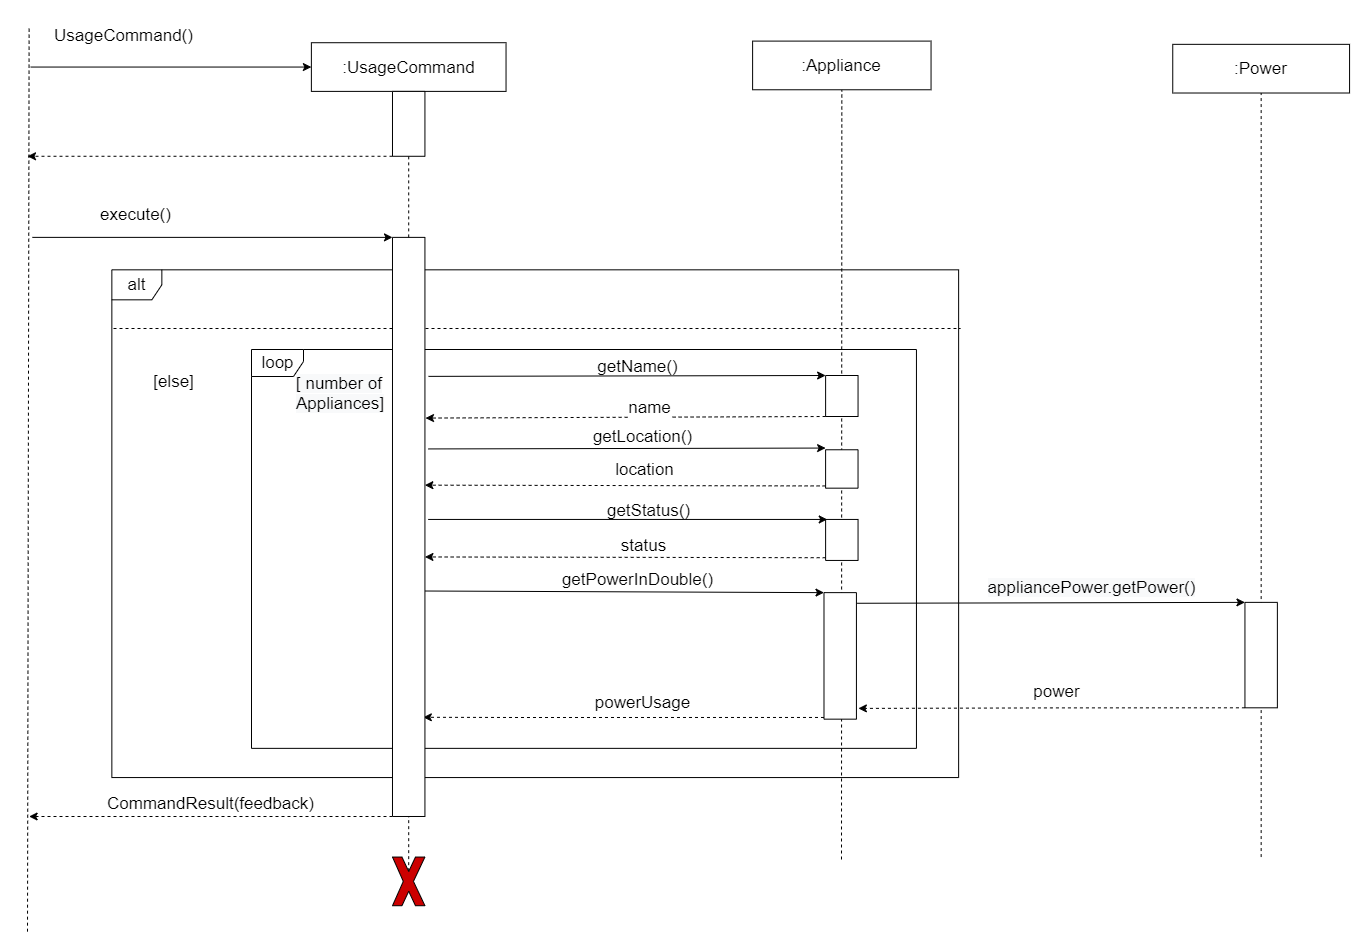

The diagram above was exported from draw.io. Its source (the exported page's mxGraphModel, read from the mxfile embedded in the PNG):
<mxGraphModel dx="3776" dy="2196" grid="1" gridSize="10" guides="1" tooltips="1" connect="1" arrows="1" fold="1" page="1" pageScale="1" pageWidth="850" pageHeight="1100" math="0" shadow="0">
  <root>
    <mxCell id="0" />
    <mxCell id="1" parent="0" />
    <mxCell id="2" value="" style="group" connectable="0" vertex="1" parent="1">
      <mxGeometry x="-1167" y="-580" width="1322.0679380214538" height="911.17" as="geometry" />
    </mxCell>
    <mxCell id="3" value="alt" style="shape=umlFrame;whiteSpace=wrap;html=1;width=50;height=30;fontSize=17;" vertex="1" parent="2">
      <mxGeometry x="84.35280095351618" y="249.3252688172043" width="846.7723480333729" height="507.7387275985663" as="geometry" />
    </mxCell>
    <mxCell id="4" value="" style="endArrow=none;dashed=1;html=1;entryX=0.5;entryY=1;entryDx=0;entryDy=0;fontSize=17;" edge="1" parent="2" target="15">
      <mxGeometry y="6" width="50" height="50" as="geometry">
        <mxPoint x="814" y="839" as="sourcePoint" />
        <mxPoint x="506.1168057210965" y="512.116559139785" as="targetPoint" />
      </mxGeometry>
    </mxCell>
    <mxCell id="5" value="loop" style="shape=umlFrame;whiteSpace=wrap;html=1;width=52;height=27;fontSize=17;" vertex="1" parent="2">
      <mxGeometry x="224" y="329" width="664.95" height="398.86" as="geometry" />
    </mxCell>
    <mxCell id="6" value=":&lt;span style=&quot;font-size: 17px;&quot;&gt;UsageCommand&lt;/span&gt;" style="rounded=0;whiteSpace=wrap;html=1;fontSize=17;" vertex="1" parent="2">
      <mxGeometry x="283.8796185935637" y="22.22168458781357" width="194.66030989272946" height="48.665053763440866" as="geometry" />
    </mxCell>
    <mxCell id="7" value="" style="endArrow=classic;html=1;entryX=0;entryY=0.5;entryDx=0;entryDy=0;fontSize=17;" edge="1" parent="2" target="6">
      <mxGeometry y="6" width="50" height="50" as="geometry">
        <mxPoint x="3.2443384982120733" y="46.55421146953404" as="sourcePoint" />
        <mxPoint x="56.77592371871265" y="6" as="targetPoint" />
      </mxGeometry>
    </mxCell>
    <mxCell id="8" value="" style="endArrow=none;dashed=1;html=1;fontSize=17;" edge="1" parent="2">
      <mxGeometry y="6" width="50" height="50" as="geometry">
        <mxPoint y="911.17" as="sourcePoint" />
        <mxPoint x="1.6221692491060367" y="6" as="targetPoint" />
      </mxGeometry>
    </mxCell>
    <mxCell id="9" value="UsageCommand()" style="text;html=1;align=center;verticalAlign=middle;resizable=0;points=[];autosize=1;fontSize=17;" vertex="1" parent="2">
      <mxGeometry x="21.17640047675809" width="150" height="30" as="geometry" />
    </mxCell>
    <mxCell id="10" value="" style="endArrow=classic;html=1;entryX=0;entryY=1;entryDx=0;entryDy=0;fontSize=17;" edge="1" parent="2" target="38">
      <mxGeometry y="6" width="50" height="50" as="geometry">
        <mxPoint x="4.866507747318337" y="216.8818996415771" as="sourcePoint" />
        <mxPoint x="137.88438617401675" y="216.88189964157817" as="targetPoint" />
      </mxGeometry>
    </mxCell>
    <mxCell id="11" value="execute()" style="text;html=1;align=center;verticalAlign=middle;resizable=0;points=[];autosize=1;fontSize=17;" vertex="1" parent="2">
      <mxGeometry x="62.99761620977347" y="179.43853046594984" width="90" height="30" as="geometry" />
    </mxCell>
    <mxCell id="12" value="CommandResult&lt;span style=&quot;font-family: helvetica; font-size: 17px;&quot;&gt;(feedback)&lt;/span&gt;" style="endArrow=classic;html=1;exitX=1;exitY=1;exitDx=0;exitDy=0;dashed=1;verticalAlign=bottom;fontSize=17;" edge="1" parent="2">
      <mxGeometry y="6" width="50" height="50" as="geometry">
        <mxPoint x="364.9880810488677" y="795.9960394265231" as="sourcePoint" />
        <mxPoint x="1.6221692491060367" y="795.9960394265233" as="targetPoint" />
        <mxPoint as="offset" />
      </mxGeometry>
    </mxCell>
    <mxCell id="13" style="edgeStyle=orthogonalEdgeStyle;rounded=0;orthogonalLoop=1;jettySize=auto;html=1;exitX=0.5;exitY=1;exitDx=0;exitDy=0;dashed=1;fontSize=17;" edge="1" parent="2">
      <mxGeometry y="6" as="geometry">
        <mxPoint x="64.88676996424306" y="395.32043010752693" as="sourcePoint" />
        <mxPoint x="64.88676996424306" y="395.32043010752693" as="targetPoint" />
      </mxGeometry>
    </mxCell>
    <mxCell id="14" value="" style="endArrow=none;dashed=1;html=1;entryX=0.5;entryY=1;entryDx=0;entryDy=0;fontSize=17;" edge="1" parent="2">
      <mxGeometry y="6" width="50" height="50" as="geometry">
        <mxPoint x="729.976162097735" y="314.2120071684588" as="sourcePoint" />
        <mxPoint x="729.976162097735" y="314.2120071684588" as="targetPoint" />
      </mxGeometry>
    </mxCell>
    <mxCell id="15" value=":Appliance" style="rounded=0;whiteSpace=wrap;html=1;fontSize=17;" vertex="1" parent="2">
      <mxGeometry x="725.109654350417" y="20.59951612903228" width="178.4386174016686" height="48.665053763440866" as="geometry" />
    </mxCell>
    <mxCell id="16" value="" style="rounded=0;whiteSpace=wrap;html=1;direction=south;fontSize=17;" vertex="1" parent="2">
      <mxGeometry x="798.11" y="355" width="32.44" height="41" as="geometry" />
    </mxCell>
    <mxCell id="17" value="" style="rounded=0;whiteSpace=wrap;html=1;direction=south;fontSize=17;" vertex="1" parent="2">
      <mxGeometry x="364.9880810488677" y="70.88673835125451" width="32.443384982121565" height="64.8867383512545" as="geometry" />
    </mxCell>
    <mxCell id="18" value="" style="endArrow=none;dashed=1;html=1;entryX=0.5;entryY=1;entryDx=0;entryDy=0;fontSize=17;" edge="1" parent="2" source="17" target="6">
      <mxGeometry y="6" width="50" height="50" as="geometry">
        <mxPoint x="154.10607866507746" y="1092.8528673835126" as="sourcePoint" />
        <mxPoint x="494.7616209773539" y="427.7637992831542" as="targetPoint" />
      </mxGeometry>
    </mxCell>
    <mxCell id="19" value="" style="endArrow=none;dashed=1;html=1;entryX=1;entryY=0.5;entryDx=0;entryDy=0;exitX=0.5;exitY=0.29;exitDx=0;exitDy=0;exitPerimeter=0;fontSize=17;" edge="1" parent="2" source="20">
      <mxGeometry y="6" width="50" height="50" as="geometry">
        <mxPoint x="381.2097735399284" y="786.2630286738353" as="sourcePoint" />
        <mxPoint x="381.2097735399284" y="795.9960394265233" as="targetPoint" />
      </mxGeometry>
    </mxCell>
    <mxCell id="20" value="" style="verticalLabelPosition=bottom;verticalAlign=top;html=1;shape=mxgraph.basic.x;fillColor=#CC0000;fontSize=17;" vertex="1" parent="2">
      <mxGeometry x="364.9880810488677" y="836.5502508960575" width="32.443384982121565" height="48.665053763440866" as="geometry" />
    </mxCell>
    <mxCell id="21" value="&lt;font style=&quot;font-size: 17px;&quot;&gt;[else]&lt;/font&gt;" style="text;html=1;strokeColor=none;fillColor=none;align=center;verticalAlign=middle;whiteSpace=wrap;rounded=0;fontSize=17;" vertex="1" parent="2">
      <mxGeometry x="113.55184743742552" y="345.0332078853047" width="64.88676996424313" height="32.44336917562725" as="geometry" />
    </mxCell>
    <mxCell id="22" value=":Power" style="rounded=0;whiteSpace=wrap;html=1;fontSize=17;" vertex="1" parent="2">
      <mxGeometry x="1145.2514898688912" y="23.843853046594973" width="176.81644815256254" height="48.665053763440866" as="geometry" />
    </mxCell>
    <mxCell id="23" value="&lt;span style=&quot;color: rgb(0, 0, 0); font-family: helvetica; font-style: normal; font-weight: 400; letter-spacing: normal; text-align: center; text-indent: 0px; text-transform: none; word-spacing: 0px; background-color: rgb(248, 249, 250); display: inline; float: none; font-size: 17px;&quot;&gt;&lt;font style=&quot;font-size: 17px;&quot;&gt;[ number of Appliances]&lt;/font&gt;&lt;/span&gt;" style="text;whiteSpace=wrap;html=1;fontSize=17;" vertex="1" parent="2">
      <mxGeometry x="267.0032181168058" y="346.65259856630826" width="87.59713945172822" height="77.86408602150539" as="geometry" />
    </mxCell>
    <mxCell id="24" value="" style="endArrow=classic;html=1;dashed=1;exitX=1;exitY=1;exitDx=0;exitDy=0;fontSize=17;" edge="1" parent="2">
      <mxGeometry y="6" width="50" height="50" as="geometry">
        <mxPoint x="364.9880810488677" y="135.77347670250902" as="sourcePoint" />
        <mxPoint y="135.77347670250902" as="targetPoint" />
      </mxGeometry>
    </mxCell>
    <mxCell id="25" style="edgeStyle=orthogonalEdgeStyle;rounded=0;orthogonalLoop=1;jettySize=auto;html=1;entryX=0.5;entryY=1;entryDx=0;entryDy=0;dashed=1;endArrow=none;endFill=0;fontSize=17;" edge="1" parent="2" target="22">
      <mxGeometry y="6" as="geometry">
        <mxPoint x="1233.6597139451728" y="836.5502508960575" as="sourcePoint" />
      </mxGeometry>
    </mxCell>
    <mxCell id="26" value="" style="endArrow=none;html=1;entryX=0.999;entryY=0.295;entryDx=0;entryDy=0;entryPerimeter=0;dashed=1;fontSize=17;" edge="1" parent="2">
      <mxGeometry y="6" width="50" height="50" as="geometry">
        <mxPoint x="86.00280095351604" y="308.001523297491" as="sourcePoint" />
        <mxPoint x="932.7800154946361" y="308.001523297491" as="targetPoint" />
      </mxGeometry>
    </mxCell>
    <mxCell id="27" value="" style="group;fontSize=17;" connectable="0" vertex="1" parent="2">
      <mxGeometry x="397.4314660309892" y="531.5825806451613" width="431.49702026221684" height="167.0833512544803" as="geometry" />
    </mxCell>
    <mxCell id="28" style="edgeStyle=orthogonalEdgeStyle;rounded=0;orthogonalLoop=1;jettySize=auto;html=1;entryX=0.522;entryY=0;entryDx=0;entryDy=0;entryPerimeter=0;dashed=1;fontSize=17;" edge="1" parent="27">
      <mxGeometry relative="1" as="geometry">
        <mxPoint x="399.0536352800953" y="165.3800743727593" as="sourcePoint" />
        <mxPoint x="-1.6221692491060786" y="165.2016358422939" as="targetPoint" />
        <Array as="points">
          <mxPoint x="95.70798569725862" y="165.38007437275985" />
          <mxPoint x="95.70798569725862" y="165.38007437275985" />
        </Array>
      </mxGeometry>
    </mxCell>
    <mxCell id="29" value="" style="rounded=0;whiteSpace=wrap;html=1;direction=south;fontSize=17;" vertex="1" parent="27">
      <mxGeometry x="399.0536352800953" y="40.55421146953405" width="32.443384982121565" height="126.52913978494624" as="geometry" />
    </mxCell>
    <mxCell id="30" value="" style="group;fontSize=17;" connectable="0" vertex="1" parent="27">
      <mxGeometry width="386.0762812872467" height="38.93204301075269" as="geometry" />
    </mxCell>
    <mxCell id="31" value="" style="endArrow=classic;html=1;entryX=0;entryY=1;entryDx=0;entryDy=0;fontSize=17;" edge="1" parent="30" target="29">
      <mxGeometry width="50" height="50" relative="1" as="geometry">
        <mxPoint y="38.93204301075271" as="sourcePoint" />
        <mxPoint x="386.0762812872467" y="38.93204301075271" as="targetPoint" />
      </mxGeometry>
    </mxCell>
    <mxCell id="32" value="" style="endArrow=classic;html=1;dashed=1;exitX=1;exitY=1;exitDx=0;exitDy=0;entryX=0.319;entryY=0.002;entryDx=0;entryDy=0;entryPerimeter=0;fontSize=17;" edge="1" parent="30">
      <mxGeometry x="1669.3300154504923" y="473.2933452807647" width="73.42592592592591" height="64.81481481481481" as="geometry">
        <mxPoint x="400.73853396901046" y="5.637419354838727" as="sourcePoint" />
        <mxPoint x="-0.0048867699647416885" y="4.866729587813694" as="targetPoint" />
      </mxGeometry>
    </mxCell>
    <mxCell id="33" value="status" style="edgeLabel;html=1;align=center;verticalAlign=middle;resizable=0;points=[];fontSize=17;" connectable="0" vertex="1" parent="32">
      <mxGeometry relative="1" as="geometry">
        <mxPoint x="17" y="-13" as="offset" />
      </mxGeometry>
    </mxCell>
    <mxCell id="34" value="" style="endArrow=classic;html=1;entryX=0;entryY=1;entryDx=0;entryDy=0;exitX=0.084;exitY=-0.026;exitDx=0;exitDy=0;exitPerimeter=0;fontSize=17;" edge="1" parent="2" source="29" target="36">
      <mxGeometry y="6" width="50" height="50" as="geometry">
        <mxPoint x="879.2157330154947" y="580.2476344086023" as="sourcePoint" />
        <mxPoint x="1112.80810488677" y="580.2476344086023" as="targetPoint" />
      </mxGeometry>
    </mxCell>
    <mxCell id="35" value="&lt;span style=&quot;font-size: 17px; background-color: rgb(248, 249, 250);&quot;&gt;appliancePower.getPower()&lt;/span&gt;" style="edgeLabel;html=1;align=center;verticalAlign=middle;resizable=0;points=[];fontSize=17;" connectable="0" vertex="1" parent="34">
      <mxGeometry x="0.2426" y="1" relative="1" as="geometry">
        <mxPoint x="-6.85" y="-15.21" as="offset" />
      </mxGeometry>
    </mxCell>
    <mxCell id="36" value="" style="rounded=0;whiteSpace=wrap;html=1;direction=south;fontSize=17;" vertex="1" parent="2">
      <mxGeometry x="1217.438021454112" y="581.8698028673836" width="32.443384982121565" height="105.44094982078855" as="geometry" />
    </mxCell>
    <mxCell id="37" style="edgeStyle=orthogonalEdgeStyle;rounded=0;orthogonalLoop=1;jettySize=auto;html=1;entryX=0.915;entryY=-0.06;entryDx=0;entryDy=0;dashed=1;entryPerimeter=0;exitX=1;exitY=1;exitDx=0;exitDy=0;fontSize=17;" edge="1" parent="2" source="36" target="29">
      <mxGeometry y="6" as="geometry">
        <mxPoint x="1161.4731823599525" y="687.310752688172" as="sourcePoint" />
        <mxPoint x="828.6689392133492" y="597.5075068100363" as="targetPoint" />
        <Array as="points">
          <mxPoint x="1023.5887961859356" y="687.310752688172" />
        </Array>
      </mxGeometry>
    </mxCell>
    <mxCell id="38" value="" style="rounded=0;whiteSpace=wrap;html=1;direction=south;fontSize=17;" vertex="1" parent="2">
      <mxGeometry x="364.9880810488677" y="216.8818996415771" width="32.443384982121565" height="579.1141397849462" as="geometry" />
    </mxCell>
    <mxCell id="39" value="" style="endArrow=none;dashed=1;html=1;entryX=1;entryY=0.5;entryDx=0;entryDy=0;exitX=0;exitY=0.5;exitDx=0;exitDy=0;fontSize=17;" edge="1" parent="2" source="38" target="17">
      <mxGeometry y="6" width="50" height="50" as="geometry">
        <mxPoint x="154.10607866507746" y="1206.404659498208" as="sourcePoint" />
        <mxPoint x="154.10607866507746" y="22.22168458781357" as="targetPoint" />
      </mxGeometry>
    </mxCell>
    <mxCell id="40" value="" style="endArrow=classic;html=1;entryX=0;entryY=1;entryDx=0;entryDy=0;exitX=0.24;exitY=-0.11;exitDx=0;exitDy=0;exitPerimeter=0;fontSize=17;" edge="1" parent="2" source="38" target="16">
      <mxGeometry x="-767.9463647199048" y="-203.01209677419342" width="50" height="50" as="geometry">
        <mxPoint x="399.05363528009525" y="409.9199462365592" as="sourcePoint" />
        <mxPoint x="785.129916567342" y="409.9199462365592" as="targetPoint" />
      </mxGeometry>
    </mxCell>
    <mxCell id="41" value="getName()" style="text;html=1;align=center;verticalAlign=middle;resizable=0;points=[];autosize=1;fontSize=17;" vertex="1" parent="2">
      <mxGeometry x="559.9986380418034" y="331.00440860215065" width="100" height="30" as="geometry" />
    </mxCell>
    <mxCell id="42" value="" style="endArrow=classic;html=1;dashed=1;exitX=1;exitY=1;exitDx=0;exitDy=0;entryX=0.312;entryY=-0.018;entryDx=0;entryDy=0;entryPerimeter=0;fontSize=17;" edge="1" parent="2" source="16" target="38">
      <mxGeometry x="-267.29851851851845" y="-277.954074074074" width="73.42592592592591" height="64.81481481481481" as="geometry">
        <mxPoint x="772.8299999999999" y="413.1399999999997" as="sourcePoint" />
        <mxPoint x="478.53999999999996" y="411.99999999999983" as="targetPoint" />
      </mxGeometry>
    </mxCell>
    <mxCell id="43" value="name" style="edgeLabel;html=1;align=center;verticalAlign=middle;resizable=0;points=[];fontSize=17;" connectable="0" vertex="1" parent="42">
      <mxGeometry relative="1" as="geometry">
        <mxPoint x="22.7" y="-11.2" as="offset" />
      </mxGeometry>
    </mxCell>
    <mxCell id="44" value="getLocation()" style="text;html=1;align=center;verticalAlign=middle;resizable=0;points=[];autosize=1;fontSize=17;" vertex="1" parent="2">
      <mxGeometry x="559.805622547167" y="400.5159677419355" width="110" height="30" as="geometry" />
    </mxCell>
    <mxCell id="45" value="" style="endArrow=classic;html=1;entryX=0;entryY=1;entryDx=0;entryDy=0;exitX=0.24;exitY=-0.11;exitDx=0;exitDy=0;exitPerimeter=0;fontSize=17;" edge="1" parent="2">
      <mxGeometry x="399.05363528009525" y="443.5479032258065" width="50" height="50" as="geometry">
        <mxPoint x="401.00023837902245" y="428.4292931899641" as="sourcePoint" />
        <mxPoint x="798.1100000000001" y="427.56" as="targetPoint" />
      </mxGeometry>
    </mxCell>
    <mxCell id="46" value="" style="endArrow=classic;html=1;dashed=1;exitX=1;exitY=1;exitDx=0;exitDy=0;entryX=0.319;entryY=0.002;entryDx=0;entryDy=0;entryPerimeter=0;fontSize=17;" edge="1" parent="2">
      <mxGeometry x="899.7014814814816" y="359.095925925926" width="73.42592592592591" height="64.81481481481481" as="geometry">
        <mxPoint x="798.1099999999999" y="465.4400000000001" as="sourcePoint" />
        <mxPoint x="397.36657926102475" y="464.6693102329751" as="targetPoint" />
      </mxGeometry>
    </mxCell>
    <mxCell id="47" value="location" style="edgeLabel;html=1;align=center;verticalAlign=middle;resizable=0;points=[];fontSize=17;" connectable="0" vertex="1" parent="46">
      <mxGeometry relative="1" as="geometry">
        <mxPoint x="17.88" y="-16.58" as="offset" />
      </mxGeometry>
    </mxCell>
    <mxCell id="48" value="getStatus()" style="text;html=1;align=center;verticalAlign=middle;resizable=0;points=[];autosize=1;fontSize=17;" vertex="1" parent="2">
      <mxGeometry x="570.8086380418035" y="474.9396953405018" width="100" height="30" as="geometry" />
    </mxCell>
    <mxCell id="49" value="" style="group;fontSize=17;" connectable="0" vertex="1" parent="2">
      <mxGeometry x="399.05363528009525" y="421.26946236559144" width="431.49702026221684" height="58.4" as="geometry" />
    </mxCell>
    <mxCell id="50" value="" style="rounded=0;whiteSpace=wrap;html=1;direction=south;fontSize=17;" vertex="1" parent="49">
      <mxGeometry x="399.05" y="8" width="32.44" height="38.4" as="geometry" />
    </mxCell>
    <mxCell id="51" value="" style="rounded=0;whiteSpace=wrap;html=1;direction=south;fontSize=17;" vertex="1" parent="2">
      <mxGeometry x="798.11" y="498.94" width="32.44" height="41" as="geometry" />
    </mxCell>
    <mxCell id="52" value="" style="group;fontSize=17;" connectable="0" vertex="1" parent="2">
      <mxGeometry x="400.6758045292014" y="460.00318996415774" width="386.0762812872467" height="38.93204301075269" as="geometry" />
    </mxCell>
    <mxCell id="53" value="" style="endArrow=classic;html=1;entryX=0;entryY=1;entryDx=0;entryDy=0;fontSize=17;" edge="1" parent="52">
      <mxGeometry width="50" height="50" relative="1" as="geometry">
        <mxPoint y="38.93204301075271" as="sourcePoint" />
        <mxPoint x="399.05363528009536" y="38.93204301075292" as="targetPoint" />
      </mxGeometry>
    </mxCell>
    <mxCell id="54" value="getPowerInDouble()" style="text;html=1;align=center;verticalAlign=middle;resizable=0;points=[];autosize=1;fontSize=17;" vertex="1" parent="2">
      <mxGeometry x="525.0022375650453" y="543.9990860215054" width="170" height="30" as="geometry" />
    </mxCell>
    <mxCell id="55" value="powerUsage" style="text;html=1;align=center;verticalAlign=middle;resizable=0;points=[];autosize=1;fontSize=17;" vertex="1" parent="2">
      <mxGeometry x="560.3022375650453" y="666.7090860215054" width="110" height="30" as="geometry" />
    </mxCell>
    <mxCell id="56" value="power" style="text;html=1;align=center;verticalAlign=middle;resizable=0;points=[];autosize=1;fontSize=17;" vertex="1" parent="2">
      <mxGeometry x="999.0022375650453" y="655.9990860215054" width="60" height="30" as="geometry" />
    </mxCell>
  </root>
</mxGraphModel>